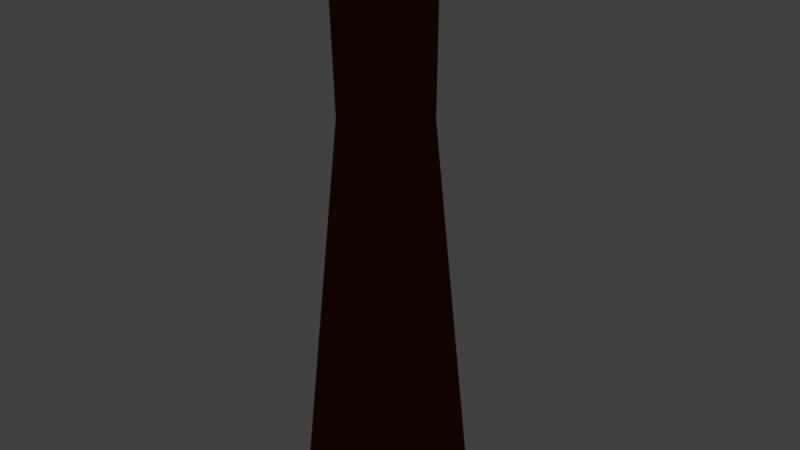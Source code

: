 # Source: tree3.blend  (saved by Blender 2.78.0; exported with 4.5.12 LTS)
import bpy
from mathutils import Matrix  # noqa: F401  (used for matrix-valued properties, if any)

bpy.ops.wm.read_factory_settings(use_empty=True)
scene = bpy.context.scene
scene.name = 'Scene'

# ---- collections
col_collection_1 = bpy.data.collections.new('Collection 1'); scene.collection.children.link(col_collection_1)

# ---- materials (node trees are filled in below, after node groups)
mat_wire_135110008 = bpy.data.materials.new('wire_135110008')
mat_wire_135110008.alpha_threshold = 0.0
mat_wire_135110008.use_transparent_shadow = False
mat_wire_135110008.diffuse_color = (0.1974, 0.3757, 0.002627, 1.0)
mat_wire_135110008.specular_color = (0.1473, 0.1473, 0.1473)
mat_wire_135110008.roughness = 0.5
mat_wire_153228184 = bpy.data.materials.new('wire_153228184')
mat_wire_153228184.alpha_threshold = 0.0
mat_wire_153228184.use_transparent_shadow = False
mat_wire_153228184.diffuse_color = (0.1107, 0.01698, 0.0006946, 1.0)
mat_wire_153228184.roughness = 0.5

# ---- material node trees

# ---- world
world_world = bpy.data.worlds.new('World'); scene.world = world_world
world_world.color = (0.05088, 0.05088, 0.05088)
world_world.use_sun_shadow = False
world_world.sun_shadow_jitter_overblur = 0.0
world_world.cycles.sampling_method = 'MANUAL'

# ---- cameras
cam_camera = bpy.data.cameras.new('Camera')
cam_camera.clip_end = 100.0
cam_camera.lens = 35.0
cam_camera.sensor_width = 32.0
cam_camera.sensor_height = 18.0
cam_camera.ortho_scale = 7.314
cam_camera.dof.focus_distance = 0.0
cam_camera.dof.aperture_fstop = 128.0

# ---- lights
light_lamp = bpy.data.lights.new('Lamp', 'POINT')
light_lamp.transmission_factor = 0.0
light_lamp.cutoff_distance = 30.0
light_lamp.energy = 100.0
light_lamp.shadow_buffer_clip_start = 1.001
light_lamp.shadow_soft_size = 0.1
light_lamp.shadow_maximum_resolution = 0.006
light_lamp.use_absolute_resolution = True

# ---- meshes
me_crown3 = bpy.data.meshes.new('crown3')
me_crown3.from_pydata([(23.03, 33.33, 1.968), (23.55, 31.72, -1.955), (20.33, 28.38, 3.078), (22.32, 26.14, -5.812), (18.54, 29.53, -2.743), (17.98, 27.86, 4.855), (22.76, 22.27, -2.476), (20.31, 20.89, -3.437), (18.53, 24.26, 0.08674), (17.51, 23.22, 3.39), (26.02, 30.74, 2.419), (22.76, 28.58, 7.255), (27.13, 26.14, 2.27), (21.26, 23.87, 5.383), (24.72, 21.89, 4.011), (26.53, 22.17, 3.458), (26.7, 29.66, -1.754), (27.69, 21.9, 1.418), (26.0, 20.31, -1.975), (22.74, 17.5, 1.034)], [], [(0, 1, 2), (1, 3, 4), (1, 4, 2), (2, 4, 5), (3, 6, 7), (3, 7, 4), (4, 7, 8), (4, 8, 5), (5, 8, 9), (0, 2, 10), (2, 5, 11), (2, 11, 10), (10, 11, 12), (5, 9, 13), (5, 13, 11), (11, 13, 14), (11, 14, 12), (12, 14, 15), (0, 10, 1), (10, 12, 16), (10, 16, 1), (1, 16, 3), (12, 15, 17), (12, 17, 16), (16, 17, 18), (16, 18, 3), (3, 18, 6), (6, 18, 7), (18, 17, 19), (18, 19, 7), (7, 19, 8), (17, 15, 14), (17, 14, 19), (19, 14, 13), (19, 13, 8), (8, 13, 9)])
_uv = me_crown3.uv_layers.new(name='UVMap')
_uv.uv.foreach_set('vector', [0.6667, 1.0, 0.5, 0.7973, 0.8333, 0.7973, 0.5, 0.7973, 0.5, 0.5946, 0.6667, 0.6749, 0.5, 0.7973, 0.6667, 0.6749, 0.8333, 0.7973, 0.8333, 0.7973, 0.6667, 0.6749, 0.8333, 0.5946, 0.5, 0.5946, 0.5, 0.3918, 0.6056, 0.3153, 0.5, 0.5946, 0.6056, 0.3153, 0.6667, 0.6749, 0.6667, 0.6749, 0.6056, 0.3153, 0.7277, 0.3153, 0.6667, 0.6749, 0.7277, 0.3153, 0.8333, 0.5946, 0.8333, 0.5946, 0.7277, 0.3153, 0.8333, 0.3918, 0.0, 1.0, -0.1667, 0.7973, 0.1667, 0.7973, 0.8333, 0.7973, 0.8333, 0.5946, 1.0, 0.6749, -0.1667, 0.7973, 0.0, 0.6749, 0.1667, 0.7973, 0.1667, 0.7973, 0.0, 0.6749, 0.1667, 0.5946, 0.8333, 0.5946, 0.8333, 0.3918, 0.9389, 0.3153, 0.8333, 0.5946, 0.9389, 0.3153, 1.0, 0.6749, 0.0, 0.6749, -0.06107, 0.3153, 0.06107, 0.3153, 0.0, 0.6749, 0.06107, 0.3153, 0.1667, 0.5946, 0.1667, 0.5946, 0.06107, 0.3153, 0.1667, 0.3918, 0.3333, 1.0, 0.1667, 0.7973, 0.5, 0.7973, 0.1667, 0.7973, 0.1667, 0.5946, 0.3333, 0.6749, 0.1667, 0.7973, 0.3333, 0.6749, 0.5, 0.7973, 0.5, 0.7973, 0.3333, 0.6749, 0.5, 0.5946, 0.1667, 0.5946, 0.1667, 0.3918, 0.2723, 0.3153, 0.1667, 0.5946, 0.2723, 0.3153, 0.3333, 0.6749, 0.3333, 0.6749, 0.2723, 0.3153, 0.3944, 0.3153, 0.3333, 0.6749, 0.3944, 0.3153, 0.5, 0.5946, 0.5, 0.5946, 0.3944, 0.3153, 0.5, 0.3918, 0.5, 0.3918, 0.3944, 0.3153, 0.6056, 0.3153, 0.3944, 0.3153, 0.2723, 0.3153, 0.5, 0.06669, 0.3944, 0.3153, 0.5, 0.06669, 0.6056, 0.3153, 0.6056, 0.3153, 0.5, 0.06669, 0.7277, 0.3153, 0.2723, 0.3153, 0.1667, 0.3918, 0.06107, 0.3153, 0.2723, 0.3153, 0.06107, 0.3153, 0.5, 0.06669, 0.5, 0.06669, 0.06107, 0.3153, -0.06107, 0.3153, 0.5, 0.06669, 0.9389, 0.3153, 0.7277, 0.3153, 0.7277, 0.3153, 0.9389, 0.3153, 0.8333, 0.3918])
me_crown3.materials.append(mat_wire_135110008)
me_crown3.use_remesh_preserve_volume = False
me_crown3.use_remesh_preserve_attributes = False
me_crown3.use_mirror_vertex_groups = False
me_crown3.update()
me_crown3.normals_split_custom_set([tuple(v) for v in zip(*[iter([-0.839, 0.4702, -0.2738, -0.839, 0.4702, -0.2738, -0.839, 0.4702, -0.2738, -0.1209, 0.6493, -0.7509, -0.1209, 0.6493, -0.7509, -0.1209, 0.6493, -0.7509, -0.3694, 0.8916, 0.262, -0.3694, 0.8916, 0.262, -0.3694, 0.8916, 0.262, -0.04674, 0.9829, 0.178, -0.04674, 0.9829, 0.178, -0.04674, 0.9829, 0.178, 0.52, -0.5755, -0.6313, 0.52, -0.5755, -0.6313, 0.52, -0.5755, -0.6313, -0.6689, -0.09262, -0.7376, -0.6689, -0.09262, -0.7376, -0.6689, -0.09262, -0.7376, -0.9299, -0.1971, -0.3106, -0.9299, -0.1971, -0.3106, -0.9299, -0.1971, -0.3106, -0.9952, -0.05159, -0.08294, -0.9952, -0.05159, -0.08294, -0.9952, -0.05159, -0.08294, -0.9491, 0.2041, -0.2399, -0.9491, 0.2041, -0.2399, -0.9491, 0.2041, -0.2399, 0.02849, 0.2399, 0.9704, 0.02849, 0.2399, 0.9704, 0.02849, 0.2399, 0.9704, -0.1478, 0.988, 0.04563, -0.1478, 0.988, 0.04563, -0.1478, 0.988, 0.04563, -0.3118, 0.9393, 0.143, -0.3118, 0.9393, 0.143, -0.3118, 0.9393, 0.143, 0.7757, 0.1994, 0.5987, 0.7757, 0.1994, 0.5987, 0.7757, 0.1994, 0.5987, -0.4196, -0.2744, 0.8653, -0.4196, -0.2744, 0.8653, -0.4196, -0.2744, 0.8653, -0.4068, -0.2601, 0.8757, -0.4068, -0.2601, 0.8757, -0.4068, -0.2601, 0.8757, 0.1246, -0.4625, 0.8778, 0.1246, -0.4625, 0.8778, 0.1246, -0.4625, 0.8778, 0.7125, -0.1471, 0.6861, 0.7125, -0.1471, 0.6861, 0.7125, -0.1471, 0.6861, 0.2445, 0.2861, 0.9265, 0.2445, 0.2861, 0.9265, 0.2445, 0.2861, 0.9265, 0.5959, 0.7801, -0.1904, 0.5959, 0.7801, -0.1904, 0.5959, 0.7801, -0.1904, 0.9577, 0.2708, 0.09754, 0.9577, 0.2708, 0.09754, 0.9577, 0.2708, 0.09754, 0.4834, 0.8684, -0.1102, 0.4834, 0.8684, -0.1102, 0.4834, 0.8684, -0.1102, 0.3454, 0.5404, -0.7673, 0.3454, 0.5404, -0.7672, 0.3454, 0.5404, -0.7672, 0.8714, 0.01842, 0.4902, 0.8714, 0.01842, 0.4902, 0.8714, 0.01842, 0.4902, 0.9883, 0.1522, 0.006839, 0.9883, 0.1522, 0.00684, 0.9883, 0.1522, 0.006839, 0.9042, -0.06863, -0.4215, 0.9042, -0.06863, -0.4215, 0.9042, -0.06863, -0.4215, 0.6935, -0.04152, -0.7193, 0.6935, -0.04152, -0.7193, 0.6935, -0.04152, -0.7193, -0.2581, -0.7082, -0.6572, -0.2581, -0.7082, -0.6572, -0.2581, -0.7082, -0.6572, 0.2602, 0.2272, -0.9384, 0.2602, 0.2272, -0.9384, 0.2602, 0.2272, -0.9384, 0.5979, -0.8014, 0.01863, 0.5979, -0.8014, 0.01864, 0.5979, -0.8014, 0.01863, 0.07485, -0.8223, -0.5642, 0.07486, -0.8223, -0.5642, 0.07485, -0.8223, -0.5642, -0.8068, -0.5872, 0.06542, -0.8068, -0.5872, 0.06542, -0.8068, -0.5872, 0.06543, 0.1913, -0.9577, 0.2148, 0.1914, -0.9577, 0.2148, 0.1914, -0.9577, 0.2148, 0.476, -0.6927, 0.5419, 0.476, -0.6927, 0.5419, 0.476, -0.6927, 0.5419, 0.003968, -0.6296, 0.7769, 0.003966, -0.6296, 0.7769, 0.00396, -0.6296, 0.7769, -0.7754, -0.5136, 0.3675, -0.7754, -0.5136, 0.3675, -0.7754, -0.5136, 0.3675, 0.2363, -0.9548, -0.1802, 0.2363, -0.9548, -0.1802, 0.2363, -0.9548, -0.1802])] * 3)])
me_trunk3 = bpy.data.meshes.new('trunk3')
me_trunk3.from_pydata([(23.22, 0.1026, 1.721), (19.86, 0.03884, 1.88), (20.03, -0.09201, -2.013), (23.39, -0.1407, -2.171), (23.06, 18.78, 1.349), (23.05, 18.72, 0.481), (22.3, 18.72, 0.476), (22.31, 18.77, 1.344), (22.87, 9.205, -0.3732), (22.8, 9.308, 1.141), (22.8, 4.758, 1.207), (22.92, 4.592, -1.201), (21.57, 9.199, -0.3074), (20.84, 4.599, -1.095), (21.49, 9.278, 1.206), (20.72, 4.709, 1.314), (22.65, 14.09, 0.9344), (22.45, 14.02, -0.09979), (21.55, 14.02, -0.2718), (21.75, 14.07, 0.7624)], [], [(0, 1, 2, 3), (4, 5, 6, 7), (8, 9, 10, 11), (12, 8, 11, 13), (14, 12, 13, 15), (9, 14, 15, 10), (5, 4, 16, 17), (17, 16, 9, 8), (0, 3, 11, 10), (6, 5, 17, 18), (18, 17, 8, 12), (3, 2, 13, 11), (7, 6, 18, 19), (19, 18, 12, 14), (2, 1, 15, 13), (4, 7, 19, 16), (16, 19, 14, 9), (1, 0, 10, 15)])
_uv = me_trunk3.uv_layers.new(name='UVMap')
_uv.uv.foreach_set('vector', [1.0, 0.0, 1.0, 1.0, 0.0, 1.0, 0.0, 0.0, 0.0, 0.0, 1.0, 0.0, 1.0, 1.0, 0.0, 1.0, 1.0, 0.5, 0.0, 0.5, 0.0, 0.25, 1.0, 0.25, 1.0, 0.5, 0.0, 0.5, 0.0, 0.25, 1.0, 0.25, 1.0, 0.5, 0.0, 0.5, 0.0, 0.25, 1.0, 0.25, 1.0, 0.5, 0.0, 0.5, 0.0, 0.25, 1.0, 0.25, 1.0, 1.0, 0.0, 1.0, 0.0, 0.75, 1.0, 0.75, 1.0, 0.75, 0.0, 0.75, 0.0, 0.5, 1.0, 0.5, 0.0, 0.0, 1.0, 0.0, 1.0, 0.25, 0.0, 0.25, 1.0, 1.0, 0.0, 1.0, 0.0, 0.75, 1.0, 0.75, 1.0, 0.75, 0.0, 0.75, 0.0, 0.5, 1.0, 0.5, 0.0, 0.0, 1.0, 0.0, 1.0, 0.25, 0.0, 0.25, 1.0, 1.0, 0.0, 1.0, 0.0, 0.75, 1.0, 0.75, 1.0, 0.75, 0.0, 0.75, 0.0, 0.5, 1.0, 0.5, 0.0, 0.0, 1.0, 0.0, 1.0, 0.25, 0.0, 0.25, 1.0, 1.0, 0.0, 1.0, 0.0, 0.75, 1.0, 0.75, 1.0, 0.75, 0.0, 0.75, 0.0, 0.5, 1.0, 0.5, 0.0, 0.0, 1.0, 0.0, 1.0, 0.25, 0.0, 0.25])
me_trunk3.materials.append(mat_wire_153228184)
me_trunk3.use_remesh_preserve_volume = False
me_trunk3.use_remesh_preserve_attributes = False
me_trunk3.use_mirror_vertex_groups = False
me_trunk3.update()
me_trunk3.normals_split_custom_set([tuple(v) for v in zip(*[iter([0.004516, -0.9988, 0.0482, 0.004516, -0.9988, 0.0482, 0.004516, -0.9988, 0.0482, 0.004516, -0.9988, 0.0482, -0.01499, 0.998, -0.06158, -0.01499, 0.998, -0.06158, -0.01499, 0.998, -0.06158, -0.01499, 0.998, -0.06158, 0.9987, 0.001967, 0.05001, 0.9987, 0.001967, 0.05001, 0.9987, 0.001967, 0.05001, 0.9987, 0.001967, 0.05001, -0.04988, 0.1761, -0.9831, -0.04988, 0.1761, -0.9831, -0.04988, 0.1761, -0.9831, -0.04988, 0.1761, -0.9831, -0.9848, 0.1642, -0.05738, -0.9848, 0.1642, -0.05738, -0.9848, 0.1642, -0.05738, -0.9848, 0.1642, -0.05738, 0.05034, 0.01482, 0.9986, 0.05034, 0.01482, 0.9986, 0.05034, 0.01482, 0.9986, 0.05034, 0.01482, 0.9986, 0.9903, -0.09692, -0.09992, 0.9903, -0.09692, -0.09992, 0.9903, -0.09692, -0.09992, 0.9903, -0.09692, -0.09992, 0.9968, 0.06039, -0.05181, 0.9968, 0.06039, -0.05181, 0.9968, 0.06039, -0.05181, 0.9968, 0.06039, -0.05181, 0.995, 0.09184, 0.0389, 0.995, 0.09184, 0.0389, 0.995, 0.09184, 0.0389, 0.995, 0.09184, 0.0389, 0.1052, 0.1243, -0.9867, 0.1052, 0.1243, -0.9867, 0.1052, 0.1243, -0.9867, 0.1052, 0.1243, -0.9867, 0.04798, 0.03421, -0.9983, 0.04798, 0.03421, -0.9983, 0.04798, 0.03421, -0.9983, 0.04798, 0.03421, -0.9983, -0.04569, 0.1978, -0.9792, -0.04569, 0.1978, -0.9792, -0.04569, 0.1978, -0.9792, -0.04569, 0.1978, -0.9792, -0.9874, 0.1233, 0.09912, -0.9874, 0.1233, 0.09912, -0.9874, 0.1233, 0.09912, -0.9874, 0.1233, 0.09912, -0.9985, 0.02797, 0.04629, -0.9985, 0.02797, 0.04629, -0.9985, 0.02797, 0.04629, -0.9985, 0.02797, 0.04629, -0.9827, 0.1781, -0.05111, -0.9827, 0.1781, -0.05111, -0.9827, 0.1781, -0.05111, -0.9827, 0.1781, -0.05111, -0.1047, -0.09433, 0.99, -0.1047, -0.09433, 0.99, -0.1047, -0.09433, 0.99, -0.1047, -0.09433, 0.99, -0.04963, 0.06823, 0.9964, -0.04963, 0.06823, 0.9964, -0.04963, 0.06823, 0.9964, -0.04963, 0.06823, 0.9964, 0.04601, 0.1127, 0.9926, 0.04601, 0.1127, 0.9926, 0.04601, 0.1127, 0.9926, 0.04601, 0.1127, 0.9926])] * 3)])

# ---- objects
ob_crown3 = bpy.data.objects.new('crown3', me_crown3)
ob_trunk3 = bpy.data.objects.new('trunk3', me_trunk3)
ob_lamp = bpy.data.objects.new('Lamp', light_lamp)
ob_camera = bpy.data.objects.new('Camera', cam_camera)

# ---- transforms, parenting, visibility, modifiers, constraints
ob_crown3.location = (-21.39, 0.0, -11.95)
ob_crown3.rotation_euler = (1.571, -0.0, 0.0)
ob_crown3.lineart.crease_threshold = 0.0
ob_trunk3.location = (-21.39, 0.0, -11.95)
ob_trunk3.rotation_euler = (1.571, -0.0, 0.0)
ob_trunk3.lineart.crease_threshold = 0.0
ob_lamp.location = (-19.03, 1.005, 40.48)
ob_lamp.rotation_euler = (0.6503, 0.05522, 1.866)
ob_lamp.lock_rotations_4d = False
ob_lamp.empty_display_type = 'ARROWS'
ob_lamp.color = (0.0, 0.0, 0.0, 0.0)
ob_lamp.lineart.crease_threshold = 0.0
ob_camera.location = (7.481, -6.508, 5.344)
ob_camera.rotation_euler = (1.109, 0.0, 0.8149)
ob_camera.lock_rotations_4d = False
ob_camera.empty_display_type = 'ARROWS'
ob_camera.color = (0.0, 0.0, 0.0, 0.0)
ob_camera.display_type = 'WIRE'
ob_camera.lineart.crease_threshold = 0.0

# ---- collection membership
col_collection_1.objects.link(ob_crown3)
col_collection_1.objects.link(ob_trunk3)
col_collection_1.objects.link(ob_lamp)
col_collection_1.objects.link(ob_camera)

# ---- scene / render settings (as saved in the file)
scene.camera = ob_camera
scene.frame_start = 1; scene.frame_end = 250; scene.frame_set(1)
scene.render.engine = 'BLENDER_EEVEE_NEXT'
scene.render.resolution_percentage = 50
scene.render.dither_intensity = 0.0
scene.cycles.use_denoising = False
scene.cycles.samples = 128
scene.cycles.sampling_pattern = 'TABULATED_SOBOL'
scene.cycles.light_sampling_threshold = 0.0
scene.cycles.use_adaptive_sampling = False
scene.cycles.use_light_tree = False
scene.cycles.blur_glossy = 0.0
scene.cycles.sample_clamp_indirect = 0.0
scene.view_settings.view_transform = 'Standard'
bpy.context.view_layer.update()
